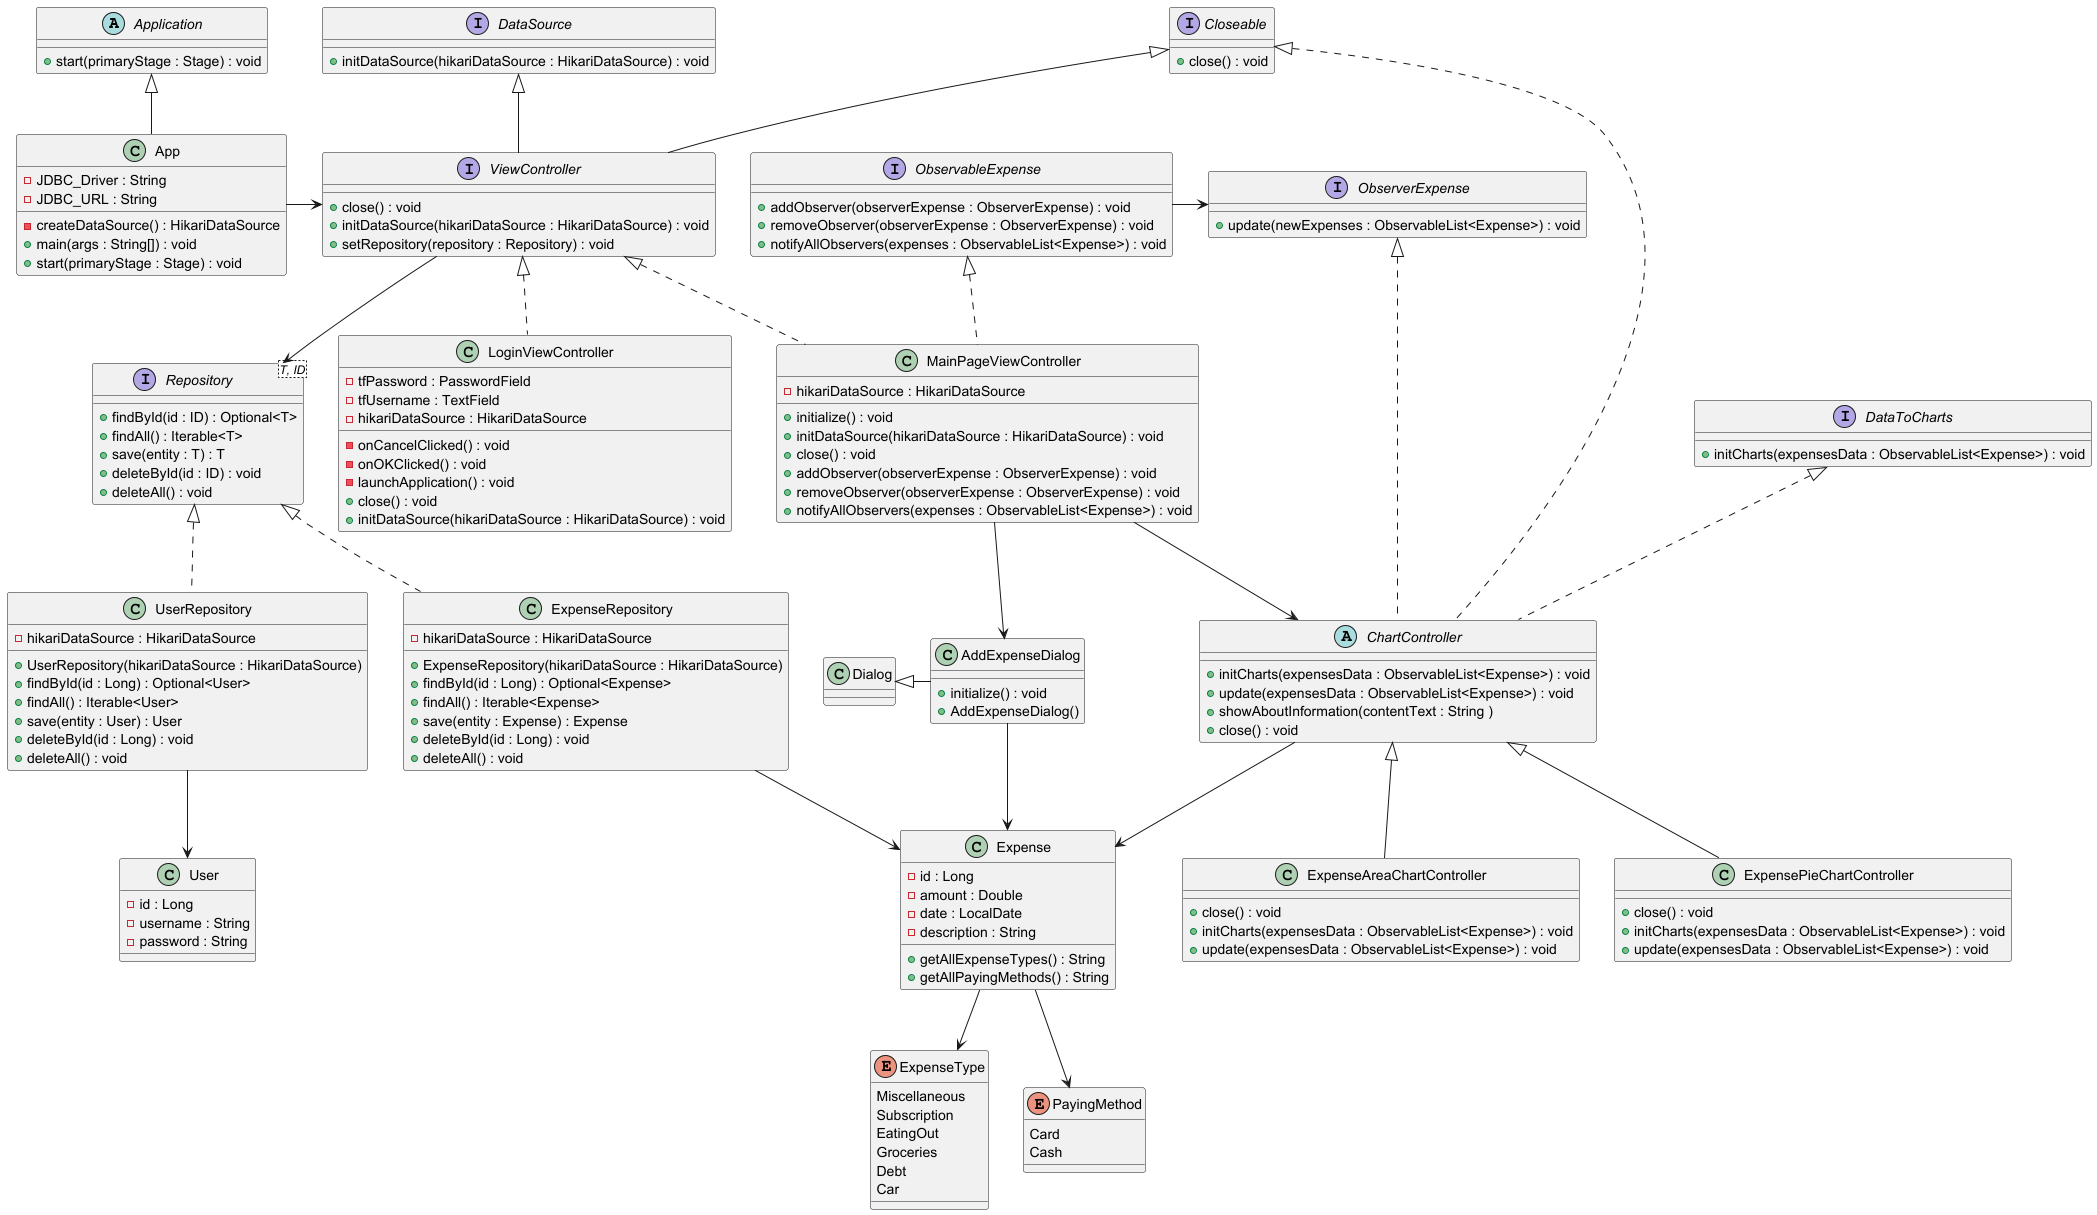

The diagram above was rendered by PlantUML. Its source (embedded in the PNG):
@startuml
abstract class Application {
    + start(primaryStage : Stage) : void
}
class App {
    - JDBC_Driver : String
    - JDBC_URL : String
    - createDataSource() : HikariDataSource
    + main(args : String[]) : void
    + start(primaryStage : Stage) : void
}


interface DataSource {
    + initDataSource(hikariDataSource : HikariDataSource) : void
}
interface Closeable {
    + close() : void
}
interface ViewController{
   + close() : void
   + initDataSource(hikariDataSource : HikariDataSource) : void
   + setRepository(repository : Repository) : void
}
interface Repository<T, ID>{
     + findById(id : ID) : Optional<T>
     + findAll() : Iterable<T>
     + save(entity : T) : T
     + deleteById(id : ID) : void
     + deleteAll() : void
}

class LoginViewController {
    - tfPassword : PasswordField
    - tfUsername : TextField
    - hikariDataSource : HikariDataSource
    - onCancelClicked() : void
    - onOKClicked() : void
    - launchApplication() : void
    + close() : void
    + initDataSource(hikariDataSource : HikariDataSource) : void
}

class MainPageViewController {
    - hikariDataSource : HikariDataSource
    + initialize() : void
    + initDataSource(hikariDataSource : HikariDataSource) : void
    + close() : void
    + addObserver(observerExpense : ObserverExpense) : void
    + removeObserver(observerExpense : ObserverExpense) : void
    + notifyAllObservers(expenses : ObservableList<Expense>) : void
}

interface ObservableExpense {
    + addObserver(observerExpense : ObserverExpense) : void
    + removeObserver(observerExpense : ObserverExpense) : void
    + notifyAllObservers(expenses : ObservableList<Expense>) : void
}
interface ObserverExpense {
    + update(newExpenses : ObservableList<Expense>) : void
}

interface DataToCharts {
    + initCharts(expensesData : ObservableList<Expense>) : void
}

abstract class ChartController {
    + initCharts(expensesData : ObservableList<Expense>) : void
    + update(expensesData : ObservableList<Expense>) : void
    + showAboutInformation(contentText : String )
    + close() : void
}
class ExpenseAreaChartController {
    + close() : void
    + initCharts(expensesData : ObservableList<Expense>) : void
    + update(expensesData : ObservableList<Expense>) : void
}
class ExpensePieChartController {
    + close() : void
    + initCharts(expensesData : ObservableList<Expense>) : void
    + update(expensesData : ObservableList<Expense>) : void
}

class ExpenseRepository {
    - hikariDataSource : HikariDataSource
    + ExpenseRepository(hikariDataSource : HikariDataSource)
    + findById(id : Long) : Optional<Expense>
    + findAll() : Iterable<Expense>
    + save(entity : Expense) : Expense
    + deleteById(id : Long) : void
    + deleteAll() : void
}

class Expense {
    - id : Long
    - amount : Double
    - date : LocalDate
    - description : String

    + getAllExpenseTypes() : String
    + getAllPayingMethods() : String
}
enum ExpenseType {
    Miscellaneous
    Subscription
    EatingOut
    Groceries
    Debt
    Car
}
enum PayingMethod {
    Card
    Cash
}

class UserRepository {
    - hikariDataSource : HikariDataSource
    + UserRepository(hikariDataSource : HikariDataSource)
    + findById(id : Long) : Optional<User>
    + findAll() : Iterable<User>
    + save(entity : User) : User
    + deleteById(id : Long) : void
    + deleteAll() : void
}
class User {
    - id : Long
    - username : String
    - password : String
}

class AddExpenseDialog {
    + initialize() : void
    + AddExpenseDialog()
}


Application <|-- App
App -> ViewController

DataSource <|-- ViewController
Closeable <|-- ViewController

ViewController --> Repository

ViewController <|.. LoginViewController

ViewController <|.. MainPageViewController
ObservableExpense <|.. MainPageViewController
MainPageViewController --> ChartController
MainPageViewController --> AddExpenseDialog

ObservableExpense -> ObserverExpense

Closeable <|.. ChartController
DataToCharts <|.. ChartController

ObserverExpense <|.. ChartController
ChartController <|-- ExpenseAreaChartController
ChartController <|-- ExpensePieChartController
ChartController --> Expense

Repository <|.. ExpenseRepository
ExpenseRepository --> Expense

Repository <|.. UserRepository
UserRepository --> User

Expense --> ExpenseType
Expense --> PayingMethod

Dialog <|- AddExpenseDialog
AddExpenseDialog -> Expense

@enduml